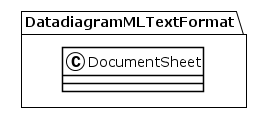

The diagram above was rendered by PlantUML. Its source (embedded in the PNG):
@startuml
!theme plain
package DatadiagramMLTextFormat {
class DocumentSheet {
}
}
@enduml